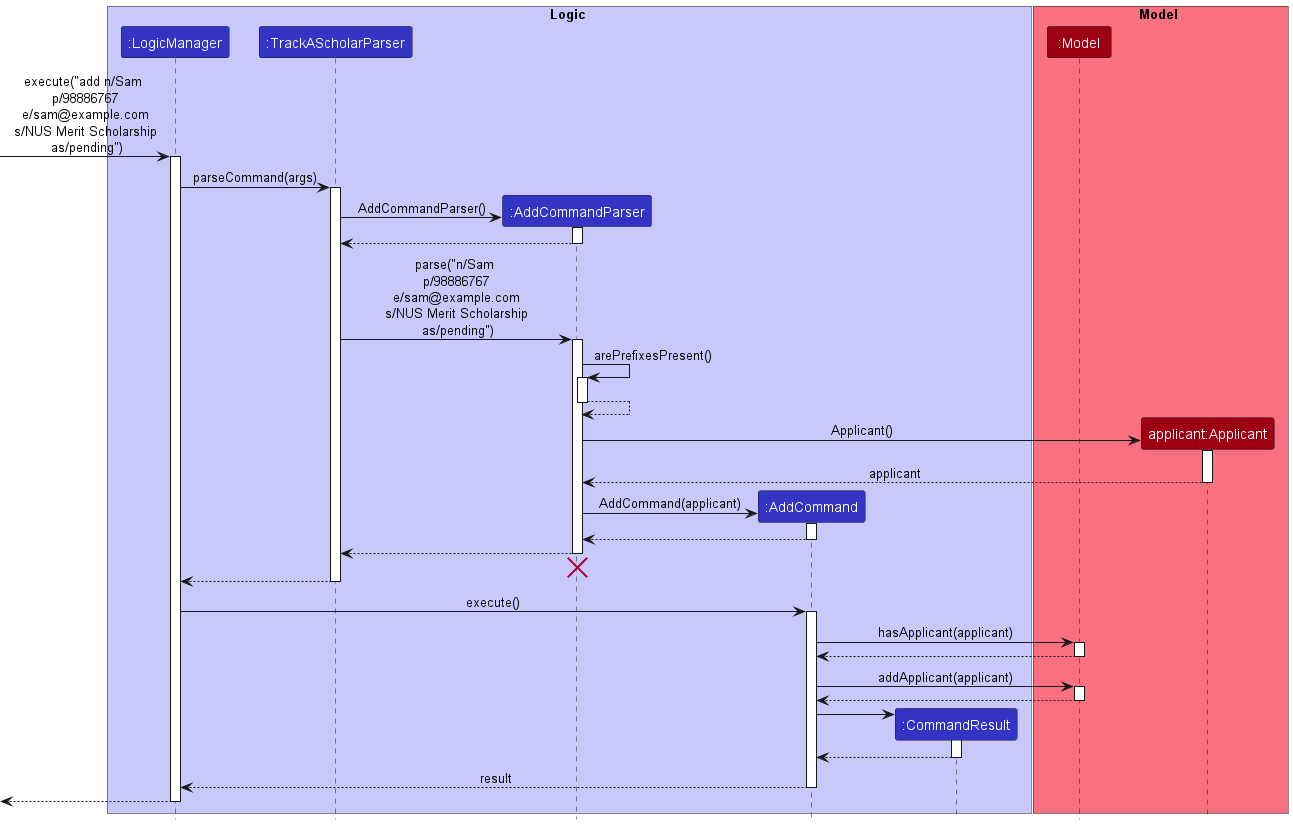

The diagram above was rendered by PlantUML. Its source (embedded in the PNG):
@startuml
!include style.puml


box Logic LOGIC_COLOR_T1
participant ":LogicManager" as LogicManager LOGIC_COLOR
participant ":TrackAScholarParser" as TrackAScholarParser LOGIC_COLOR
participant ":AddCommandParser" as AddCommandParser LOGIC_COLOR

participant ":AddCommand" as AddCommand LOGIC_COLOR
participant ":CommandResult" as CommandResult LOGIC_COLOR
end box

box Model MODEL_COLOR_T1
participant ":Model" as Model MODEL_COLOR
participant "applicant:Applicant" as Applicant MODEL_COLOR
end box

[-> LogicManager : execute("add n/Sam \n p/98886767 \n e/sam@example.com \n s/NUS Merit Scholarship \n as/pending")
activate LogicManager

LogicManager -> TrackAScholarParser : parseCommand(args)
activate TrackAScholarParser

create AddCommandParser
TrackAScholarParser -> AddCommandParser : AddCommandParser()
activate AddCommandParser

AddCommandParser --> TrackAScholarParser
deactivate AddCommandParser


TrackAScholarParser -> AddCommandParser : parse("n/Sam \n p/98886767 \n e/sam@example.com \n s/NUS Merit Scholarship \n as/pending")
activate AddCommandParser


AddCommandParser -> AddCommandParser : arePrefixesPresent()
activate AddCommandParser

AddCommandParser --> AddCommandParser
deactivate AddCommandParser

create Applicant
AddCommandParser -> Applicant : Applicant()
activate Applicant

Applicant --> AddCommandParser : applicant 
deactivate Applicant

create AddCommand
AddCommandParser -> AddCommand : AddCommand(applicant)
activate AddCommand

AddCommand --> AddCommandParser
deactivate AddCommand


AddCommandParser --> TrackAScholarParser
deactivate AddCommandParser

'Hidden arrow to position the destroy marker below the end of the activation bar.
AddCommandParser -[hidden]-> TrackAScholarParser
destroy AddCommandParser

TrackAScholarParser --> LogicManager
deactivate TrackAScholarParser

LogicManager -> AddCommand : execute()
activate AddCommand

AddCommand -> Model : hasApplicant(applicant)
activate Model

Model --> AddCommand
deactivate


AddCommand -> Model : addApplicant(applicant)
activate Model

Model --> AddCommand
deactivate

create CommandResult
AddCommand -> CommandResult
activate CommandResult

CommandResult --> AddCommand
deactivate CommandResult

AddCommand --> LogicManager : result
deactivate AddCommand

[<--LogicManager
deactivate LogicManager
@enduml